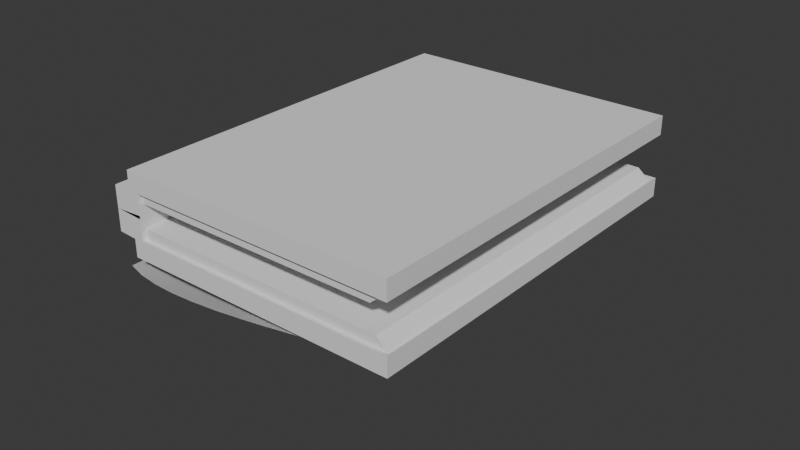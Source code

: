 # Source: book.blend  (saved by Blender 4.2.66; exported with 4.5.12 LTS)
import bpy
from mathutils import Matrix  # noqa: F401  (used for matrix-valued properties, if any)

bpy.ops.wm.read_factory_settings(use_empty=True)
scene = bpy.context.scene
scene.name = 'Scene'

# ---- collections
col_collection = bpy.data.collections.new('Collection'); scene.collection.children.link(col_collection)

# ---- world
world_world = bpy.data.worlds.new('World'); scene.world = world_world
world_world.use_nodes = True; world_world.node_tree.nodes.clear()
_N = world_world.node_tree.nodes; _L = world_world.node_tree.links
n0 = _N.new('ShaderNodeOutputWorld'); n0.name = 'World Output'; n0.location = (300, 300)
n1 = _N.new('ShaderNodeBackground'); n1.name = 'Background'; n1.location = (10, 300)
n1.inputs[0].default_value = (0.05088, 0.05088, 0.05088, 1.0)
_L.new(n1.outputs[0], n0.inputs[0])
n0.is_active_output = True
world_world.color = (0.05088, 0.05088, 0.05088)
world_world.sun_shadow_jitter_overblur = 0.0

# ---- meshes
me_cube = bpy.data.meshes.new('Cube')
me_cube.from_pydata([(-1.0, -1.0, -1.0), (-1.072, -1.0, 2.055), (-1.0, 1.0, -1.0), (-1.072, 1.0, 2.064), (1.0, -1.0, -1.0), (1.0, -1.0, 1.0), (1.0, 1.0, -1.0), (1.0, 1.0, 1.0), (0.0, 1.0, -1.0), (0.07319, 1.0, 2.064), (0.0, -1.0, -1.0), (0.07319, -1.0, 2.064)], [], [(0, 1, 3, 2), (6, 7, 5, 4), (10, 11, 1, 0), (3, 1, 11, 9), (2, 8, 10, 0), (2, 3, 9, 8)])
_uv = me_cube.uv_layers.new(name='UVMap')
_uv.uv.foreach_set('vector', [0.375, 0.0, 0.625, 0.0, 0.625, 0.25, 0.375, 0.25, 0.375, 0.5, 0.625, 0.5, 0.625, 0.75, 0.375, 0.75, 0.375, 0.875, 0.625, 0.875, 0.625, 1.0, 0.375, 1.0, 0.625, 0.25, 0.625, 1.0, 0.625, 0.875, 0.625, 0.375, 0.125, 0.5, 0.25, 0.5, 0.25, 0.75, 0.125, 0.75, 0.375, 0.25, 0.625, 0.25, 0.625, 0.375, 0.375, 0.375])
me_cube.update()
me_cube_001 = bpy.data.meshes.new('Cube.001')
me_cube_001.from_pydata([(-1.999, -1.0, -2.0), (-1.948, -0.9779, -0.09927), (-1.999, 1.0, -2.0), (-1.948, 0.9572, -0.09927), (0.001128, -1.0, -2.0), (0.01261, -0.9779, -0.09927), (0.001128, 1.0, -2.0), (0.01261, 0.9572, -0.09927), (-1.999, -1.0, 5.96e-08), (-1.999, 1.0, 5.96e-08), (0.001128, 1.0, 5.96e-08), (0.001128, -1.0, 5.96e-08), (-1.86, -0.9779, 1.007), (-1.86, 0.9572, 1.007), (-0.01174, 0.9572, 1.104), (-0.01174, -0.9779, 1.104)], [], [(0, 8, 9, 2), (6, 10, 11, 4), (1, 3, 9, 8), (7, 5, 11, 10), (5, 7, 14, 15), (3, 1, 12, 13), (7, 3, 13, 14), (14, 13, 12, 15), (5, 1, 8, 11), (3, 7, 10, 9), (1, 5, 15, 12), (2, 6, 4, 0), (11, 8, 0, 4), (9, 10, 6, 2)])
_uv = me_cube_001.uv_layers.new(name='UVMap')
_uv.uv.foreach_set('vector', [0.375, 0.0, 0.625, 0.0, 0.625, 0.25, 0.375, 0.25, 0.375, 0.5, 0.625, 0.5, 0.625, 0.75, 0.375, 0.75, 0.8709, 0.7459, 0.8709, 0.5041, 0.875, 0.5, 0.875, 0.75, 0.6291, 0.5041, 0.6291, 0.7459, 0.625, 0.75, 0.625, 0.5, 0.6291, 0.7459, 0.6291, 0.5041, 0.6291, 0.5041, 0.6291, 0.7459, 0.8709, 0.5041, 0.8709, 0.7459, 0.8709, 0.7459, 0.8709, 0.5041, 0.6291, 0.5041, 0.8709, 0.5041, 0.8709, 0.5041, 0.6291, 0.5041, 0.6291, 0.5041, 0.8709, 0.5041, 0.8709, 0.7459, 0.6291, 0.7459, 0.6291, 0.7459, 0.8709, 0.7459, 0.875, 0.75, 0.625, 0.75, 0.8709, 0.5041, 0.6291, 0.5041, 0.625, 0.5, 0.875, 0.5, 0.8709, 0.7459, 0.6291, 0.7459, 0.6291, 0.7459, 0.8709, 0.7459, 0.125, 0.5, 0.375, 0.5, 0.375, 0.75, 0.125, 0.75, 0.625, 0.75, 0.625, 1.0, 0.375, 1.0, 0.375, 0.75, 0.625, 0.25, 0.625, 0.5, 0.375, 0.5, 0.375, 0.25])
me_cube_001.update()
me_cube_002 = bpy.data.meshes.new('Cube.002')
me_cube_002.from_pydata([(-0.001128, -1.0, -2.0), (-0.01727, -0.9779, -0.09927), (-0.001128, 1.0, -2.0), (-0.01727, 0.9572, -0.09927), (1.999, -1.0, -2.0), (1.984, -0.9779, -0.09927), (1.999, 1.0, -2.0), (1.984, 0.9572, -0.09927), (-0.001128, -1.0, 5.96e-08), (-0.001128, 1.0, 5.96e-08), (1.999, 1.0, 5.96e-08), (1.999, -1.0, 5.96e-08), (0.005205, -0.9779, 1.104), (0.005205, 0.9572, 1.104), (1.896, 0.9572, 1.007), (1.896, -0.9779, 1.007)], [], [(0, 8, 9, 2), (2, 9, 10, 6), (6, 10, 11, 4), (4, 11, 8, 0), (2, 6, 4, 0), (5, 7, 14, 15), (1, 3, 9, 8), (3, 7, 10, 9), (7, 5, 11, 10), (5, 1, 8, 11), (14, 13, 12, 15), (3, 1, 12, 13), (1, 5, 15, 12), (7, 3, 13, 14)])
_uv = me_cube_002.uv_layers.new(name='UVMap')
_uv.uv.foreach_set('vector', [0.375, 0.0, 0.625, 0.0, 0.625, 0.25, 0.375, 0.25, 0.375, 0.25, 0.625, 0.25, 0.625, 0.5, 0.375, 0.5, 0.375, 0.5, 0.625, 0.5, 0.625, 0.75, 0.375, 0.75, 0.375, 0.75, 0.625, 0.75, 0.625, 1.0, 0.375, 1.0, 0.125, 0.5, 0.375, 0.5, 0.375, 0.75, 0.125, 0.75, 0.6291, 0.7459, 0.6291, 0.5041, 0.6291, 0.5041, 0.6291, 0.7459, 0.8709, 0.7459, 0.8709, 0.5041, 0.875, 0.5, 0.875, 0.75, 0.8709, 0.5041, 0.6291, 0.5041, 0.625, 0.5, 0.875, 0.5, 0.6291, 0.5041, 0.6291, 0.7459, 0.625, 0.75, 0.625, 0.5, 0.6291, 0.7459, 0.8709, 0.7459, 0.875, 0.75, 0.625, 0.75, 0.6291, 0.5041, 0.8709, 0.5041, 0.8709, 0.7459, 0.6291, 0.7459, 0.8709, 0.5041, 0.8709, 0.7459, 0.8709, 0.7459, 0.8709, 0.5041, 0.8709, 0.7459, 0.6291, 0.7459, 0.6291, 0.7459, 0.8709, 0.7459, 0.6291, 0.5041, 0.8709, 0.5041, 0.8709, 0.5041, 0.6291, 0.5041])
me_cube_002.update()

# ---- curves / text
cu_b_ziercurve = bpy.data.curves.new('BézierCurve', 'CURVE')
cu_b_ziercurve.dimensions = '3D'
_sp = cu_b_ziercurve.splines.new('BEZIER'); _sp.bezier_points.add(1)
_sp.bezier_points.foreach_set('co', [-1.0, -0.2953, -0.05313, 3.68, -2.322e-09, -0.05313])
_sp.bezier_points.foreach_set('handle_left', [-1.5, -0.7953, -0.05313, 2.687, 1.995e-05, -0.05313])
_sp.bezier_points.foreach_set('handle_right', [-0.5, 0.2047, -0.05313, 4.639, -1.928e-05, -0.05313])
for _p, _l, _r in zip(_sp.bezier_points, ['ALIGNED', 'ALIGNED'], ['ALIGNED', 'ALIGNED']): _p.handle_left_type = _l; _p.handle_right_type = _r
_sp.order_u = 0
_sp.order_v = 0
cu_b_ziercurve.use_path = True
cu_b_ziercurve.extrude = 2.95
cu_b_ziercurve.fill_mode = 'FULL'
cu_b_ziercurve_001 = bpy.data.curves.new('BézierCurve.001', 'CURVE')
cu_b_ziercurve_001.dimensions = '3D'
_sp = cu_b_ziercurve_001.splines.new('BEZIER'); _sp.bezier_points.add(1)
_sp.bezier_points.foreach_set('co', [-1.0, -0.2953, -0.05313, 3.68, -2.322e-09, -0.05313])
_sp.bezier_points.foreach_set('handle_left', [-1.5, -0.7953, -0.05313, 2.687, 1.995e-05, -0.05313])
_sp.bezier_points.foreach_set('handle_right', [-0.5, 0.2047, -0.05313, 4.639, -1.928e-05, -0.05313])
for _p, _l, _r in zip(_sp.bezier_points, ['ALIGNED', 'ALIGNED'], ['ALIGNED', 'ALIGNED']): _p.handle_left_type = _l; _p.handle_right_type = _r
_sp.order_u = 0
_sp.order_v = 0
cu_b_ziercurve_001.use_path = True
cu_b_ziercurve_001.extrude = 2.95
cu_b_ziercurve_001.fill_mode = 'FULL'
cu_b_ziercurve_002 = bpy.data.curves.new('BézierCurve.002', 'CURVE')
cu_b_ziercurve_002.dimensions = '3D'
_sp = cu_b_ziercurve_002.splines.new('BEZIER'); _sp.bezier_points.add(1)
_sp.bezier_points.foreach_set('co', [-1.0, -0.2953, -0.05313, 3.68, -2.322e-09, -0.05313])
_sp.bezier_points.foreach_set('handle_left', [-1.5, -0.7953, -0.05313, 2.687, 1.995e-05, -0.05313])
_sp.bezier_points.foreach_set('handle_right', [-0.5, 0.2047, -0.05313, 4.639, -1.928e-05, -0.05313])
for _p, _l, _r in zip(_sp.bezier_points, ['ALIGNED', 'ALIGNED'], ['ALIGNED', 'ALIGNED']): _p.handle_left_type = _l; _p.handle_right_type = _r
_sp.order_u = 0
_sp.order_v = 0
cu_b_ziercurve_002.use_path = True
cu_b_ziercurve_002.extrude = 2.95
cu_b_ziercurve_002.fill_mode = 'FULL'
cu_b_ziercurve_003 = bpy.data.curves.new('BézierCurve.003', 'CURVE')
cu_b_ziercurve_003.dimensions = '3D'
_sp = cu_b_ziercurve_003.splines.new('BEZIER'); _sp.bezier_points.add(1)
_sp.bezier_points.foreach_set('co', [-1.0, -0.2953, -0.05313, 3.68, -2.322e-09, -0.05313])
_sp.bezier_points.foreach_set('handle_left', [-1.5, -0.7953, -0.05313, 2.687, 1.995e-05, -0.05313])
_sp.bezier_points.foreach_set('handle_right', [-0.5, 0.2047, -0.05313, 4.639, -1.928e-05, -0.05313])
for _p, _l, _r in zip(_sp.bezier_points, ['ALIGNED', 'ALIGNED'], ['ALIGNED', 'ALIGNED']): _p.handle_left_type = _l; _p.handle_right_type = _r
_sp.order_u = 0
_sp.order_v = 0
cu_b_ziercurve_003.use_path = True
cu_b_ziercurve_003.extrude = 2.95
cu_b_ziercurve_003.fill_mode = 'FULL'
cu_b_ziercurve_004 = bpy.data.curves.new('BézierCurve.004', 'CURVE')
cu_b_ziercurve_004.dimensions = '3D'
_sp = cu_b_ziercurve_004.splines.new('BEZIER'); _sp.bezier_points.add(1)
_sp.bezier_points.foreach_set('co', [-1.0, -0.2953, -0.05313, 3.68, -2.322e-09, -0.05313])
_sp.bezier_points.foreach_set('handle_left', [-1.5, -0.7953, -0.05313, 2.687, 1.995e-05, -0.05313])
_sp.bezier_points.foreach_set('handle_right', [-0.5, 0.2047, -0.05313, 4.639, -1.928e-05, -0.05313])
for _p, _l, _r in zip(_sp.bezier_points, ['ALIGNED', 'ALIGNED'], ['ALIGNED', 'ALIGNED']): _p.handle_left_type = _l; _p.handle_right_type = _r
_sp.order_u = 0
_sp.order_v = 0
cu_b_ziercurve_004.use_path = True
cu_b_ziercurve_004.extrude = 2.95
cu_b_ziercurve_004.fill_mode = 'FULL'
cu_b_ziercurve_005 = bpy.data.curves.new('BézierCurve.005', 'CURVE')
cu_b_ziercurve_005.dimensions = '3D'
_sp = cu_b_ziercurve_005.splines.new('BEZIER'); _sp.bezier_points.add(1)
_sp.bezier_points.foreach_set('co', [-1.0, -0.2953, -0.05313, 3.68, -2.322e-09, -0.05313])
_sp.bezier_points.foreach_set('handle_left', [-1.5, -0.7953, -0.05313, 2.687, 1.995e-05, -0.05313])
_sp.bezier_points.foreach_set('handle_right', [-0.5, 0.2047, -0.05313, 4.639, -1.928e-05, -0.05313])
for _p, _l, _r in zip(_sp.bezier_points, ['ALIGNED', 'ALIGNED'], ['ALIGNED', 'ALIGNED']): _p.handle_left_type = _l; _p.handle_right_type = _r
_sp.order_u = 0
_sp.order_v = 0
cu_b_ziercurve_005.use_path = True
cu_b_ziercurve_005.extrude = 2.95
cu_b_ziercurve_005.fill_mode = 'FULL'
cu_b_ziercurve_006 = bpy.data.curves.new('BézierCurve.006', 'CURVE')
cu_b_ziercurve_006.dimensions = '3D'
_sp = cu_b_ziercurve_006.splines.new('BEZIER'); _sp.bezier_points.add(1)
_sp.bezier_points.foreach_set('co', [-1.0, -0.2953, -0.05313, 3.68, -2.322e-09, -0.05313])
_sp.bezier_points.foreach_set('handle_left', [-1.5, -0.7953, -0.05313, 2.687, 1.995e-05, -0.05313])
_sp.bezier_points.foreach_set('handle_right', [-0.5, 0.2047, -0.05313, 4.639, -1.928e-05, -0.05313])
for _p, _l, _r in zip(_sp.bezier_points, ['ALIGNED', 'ALIGNED'], ['ALIGNED', 'ALIGNED']): _p.handle_left_type = _l; _p.handle_right_type = _r
_sp.order_u = 0
_sp.order_v = 0
cu_b_ziercurve_006.use_path = True
cu_b_ziercurve_006.extrude = 2.95
cu_b_ziercurve_006.fill_mode = 'FULL'
cu_b_ziercurve_007 = bpy.data.curves.new('BézierCurve.007', 'CURVE')
cu_b_ziercurve_007.dimensions = '3D'
_sp = cu_b_ziercurve_007.splines.new('BEZIER'); _sp.bezier_points.add(1)
_sp.bezier_points.foreach_set('co', [-1.0, -0.2953, -0.05313, 3.68, -2.322e-09, -0.05313])
_sp.bezier_points.foreach_set('handle_left', [-1.5, -0.7953, -0.05313, 2.687, 1.995e-05, -0.05313])
_sp.bezier_points.foreach_set('handle_right', [-0.5, 0.2047, -0.05313, 4.639, -1.928e-05, -0.05313])
for _p, _l, _r in zip(_sp.bezier_points, ['ALIGNED', 'ALIGNED'], ['ALIGNED', 'ALIGNED']): _p.handle_left_type = _l; _p.handle_right_type = _r
_sp.order_u = 0
_sp.order_v = 0
cu_b_ziercurve_007.use_path = True
cu_b_ziercurve_007.extrude = 2.95
cu_b_ziercurve_007.fill_mode = 'FULL'
cu_b_ziercurve_008 = bpy.data.curves.new('BézierCurve.008', 'CURVE')
cu_b_ziercurve_008.dimensions = '3D'
_sp = cu_b_ziercurve_008.splines.new('BEZIER'); _sp.bezier_points.add(1)
_sp.bezier_points.foreach_set('co', [-1.0, -0.2953, -0.05313, 3.68, -2.322e-09, -0.05313])
_sp.bezier_points.foreach_set('handle_left', [-1.5, -0.7953, -0.05313, 2.687, 1.995e-05, -0.05313])
_sp.bezier_points.foreach_set('handle_right', [-0.5, 0.2047, -0.05313, 4.639, -1.928e-05, -0.05313])
for _p, _l, _r in zip(_sp.bezier_points, ['ALIGNED', 'ALIGNED'], ['ALIGNED', 'ALIGNED']): _p.handle_left_type = _l; _p.handle_right_type = _r
_sp.order_u = 0
_sp.order_v = 0
cu_b_ziercurve_008.use_path = True
cu_b_ziercurve_008.extrude = 2.95
cu_b_ziercurve_008.fill_mode = 'FULL'
cu_b_ziercurve_009 = bpy.data.curves.new('BézierCurve.009', 'CURVE')
cu_b_ziercurve_009.dimensions = '3D'
_sp = cu_b_ziercurve_009.splines.new('BEZIER'); _sp.bezier_points.add(1)
_sp.bezier_points.foreach_set('co', [-1.0, -0.2953, -0.05313, 3.68, -2.322e-09, -0.05313])
_sp.bezier_points.foreach_set('handle_left', [-1.5, -0.7953, -0.05313, 2.687, 1.995e-05, -0.05313])
_sp.bezier_points.foreach_set('handle_right', [-0.5, 0.2047, -0.05313, 4.639, -1.928e-05, -0.05313])
for _p, _l, _r in zip(_sp.bezier_points, ['ALIGNED', 'ALIGNED'], ['ALIGNED', 'ALIGNED']): _p.handle_left_type = _l; _p.handle_right_type = _r
_sp.order_u = 0
_sp.order_v = 0
cu_b_ziercurve_009.use_path = True
cu_b_ziercurve_009.extrude = 2.95
cu_b_ziercurve_009.fill_mode = 'FULL'

# ---- objects
ob_b_ziercurve = bpy.data.objects.new('BézierCurve', cu_b_ziercurve)
ob_empty_002 = bpy.data.objects.new('Empty.002', None)
ob_empty_003 = bpy.data.objects.new('Empty.003', None)
ob_empty_004 = bpy.data.objects.new('Empty.004', None)
ob_cube = bpy.data.objects.new('Cube', me_cube)
ob_cube_001 = bpy.data.objects.new('Cube.001', me_cube_001)
ob_cube_002 = bpy.data.objects.new('Cube.002', me_cube_002)
ob_empty = bpy.data.objects.new('Empty', None)
ob_empty_001 = bpy.data.objects.new('Empty.001', None)
ob_empty_005 = bpy.data.objects.new('Empty.005', None)
ob_empty_006 = bpy.data.objects.new('Empty.006', None)
ob_empty_007 = bpy.data.objects.new('Empty.007', None)
ob_b_ziercurve_001 = bpy.data.objects.new('BézierCurve.001', cu_b_ziercurve_001)
ob_empty_008 = bpy.data.objects.new('Empty.008', None)
ob_empty_009 = bpy.data.objects.new('Empty.009', None)
ob_empty_010 = bpy.data.objects.new('Empty.010', None)
ob_b_ziercurve_002 = bpy.data.objects.new('BézierCurve.002', cu_b_ziercurve_002)
ob_empty_011 = bpy.data.objects.new('Empty.011', None)
ob_empty_012 = bpy.data.objects.new('Empty.012', None)
ob_empty_013 = bpy.data.objects.new('Empty.013', None)
ob_b_ziercurve_003 = bpy.data.objects.new('BézierCurve.003', cu_b_ziercurve_003)
ob_empty_014 = bpy.data.objects.new('Empty.014', None)
ob_empty_015 = bpy.data.objects.new('Empty.015', None)
ob_empty_016 = bpy.data.objects.new('Empty.016', None)
ob_b_ziercurve_004 = bpy.data.objects.new('BézierCurve.004', cu_b_ziercurve_004)
ob_empty_017 = bpy.data.objects.new('Empty.017', None)
ob_empty_018 = bpy.data.objects.new('Empty.018', None)
ob_empty_019 = bpy.data.objects.new('Empty.019', None)
ob_b_ziercurve_005 = bpy.data.objects.new('BézierCurve.005', cu_b_ziercurve_005)
ob_empty_020 = bpy.data.objects.new('Empty.020', None)
ob_empty_021 = bpy.data.objects.new('Empty.021', None)
ob_empty_022 = bpy.data.objects.new('Empty.022', None)
ob_b_ziercurve_006 = bpy.data.objects.new('BézierCurve.006', cu_b_ziercurve_006)
ob_empty_023 = bpy.data.objects.new('Empty.023', None)
ob_empty_024 = bpy.data.objects.new('Empty.024', None)
ob_empty_025 = bpy.data.objects.new('Empty.025', None)
ob_b_ziercurve_007 = bpy.data.objects.new('BézierCurve.007', cu_b_ziercurve_007)
ob_empty_026 = bpy.data.objects.new('Empty.026', None)
ob_empty_027 = bpy.data.objects.new('Empty.027', None)
ob_empty_028 = bpy.data.objects.new('Empty.028', None)
ob_b_ziercurve_008 = bpy.data.objects.new('BézierCurve.008', cu_b_ziercurve_008)
ob_empty_029 = bpy.data.objects.new('Empty.029', None)
ob_empty_030 = bpy.data.objects.new('Empty.030', None)
ob_empty_031 = bpy.data.objects.new('Empty.031', None)
ob_b_ziercurve_009 = bpy.data.objects.new('BézierCurve.009', cu_b_ziercurve_009)

# ---- transforms, parenting, visibility, modifiers, constraints
ob_b_ziercurve.parent = ob_empty_002
ob_b_ziercurve.matrix_parent_inverse = Matrix(((0.2674, -0.0, -0.003167, -0.0001862), (-0.0, 0.2674, -0.0, -0.0), (0.003167, -0.0, 0.2674, 0.01572), (-0.0, -0.0, -0.0, 1.0)))
ob_b_ziercurve.location = (-1.006, 1.763e-15, 0.6036)
ob_b_ziercurve.rotation_euler = (1.571, -0.0, -3.142)
_m = ob_b_ziercurve.modifiers.new('Hook', 'HOOK')
_m.strength = 0.9
_m.center = (-1.0, -0.2953, 1.291e-08)
_m.matrix_inverse = ((-4.457, 6.348e-14, 1.452e-06, -4.457), (1.452e-06, 1.948e-07, 4.457, 0.0), (0.0, 4.457, -1.948e-07, 0.478), (0.0, 0.0, 0.0, 1.0))
_m.object = ob_empty_003
_m = ob_b_ziercurve.modifiers.new('Hook.001', 'HOOK')
_m.center = (3.68, 1.307e-15, 2.989e-08)
_m.matrix_inverse = ((-1.627, 2.317e-14, 5.301e-07, 5.972), (5.301e-07, 7.112e-08, 1.627, 0.0), (0.0, 1.627, -7.112e-08, 0.1745), (0.0, 0.0, 0.0, 1.0))
_m.object = ob_empty_004
ob_empty_002.location = (0.0, 0.0, -0.05882)
ob_empty_002.rotation_euler = (0.0, 2.999, 0.0)
ob_empty_002.scale = (3.74, 3.74, 3.74)
ob_empty_002.empty_display_type = 'CIRCLE'
ob_empty_003.location = (0.0, 0.0, 0.4864)
ob_empty_003.scale = (0.2244, 0.2244, 0.2244)
ob_empty_004.parent = ob_empty_002
ob_empty_004.matrix_parent_inverse = Matrix(((0.2674, -0.0, -0.003167, -0.0001862), (-0.0, 0.2674, -0.0, -0.0), (0.003167, -0.0, 0.2674, 0.01572), (-0.0, -0.0, -0.0, 1.0)))
ob_empty_004.location = (-4.465, -1.073e-08, 0.162)
ob_empty_004.scale = (0.6146, 0.6146, 0.6146)
ob_empty_004.empty_display_size = 0.3194
_c = ob_empty_004.constraints.new('COPY_ROTATION'); _c.name = 'Copy Rotation'
_c.owner_space = 'LOCAL'
_c.influence = 0.14
_c.target = ob_empty_002
ob_cube.location = (0.0, 0.0, 0.0)
ob_cube.rotation_euler = (0.0, 1.571, 0.0)
ob_cube.scale = (0.35, 3.1, 0.15)
_m = ob_cube.modifiers.new('Mirror', 'MIRROR')
_c = ob_cube.constraints.new('PIVOT'); _c.name = 'Pivot'
_c.active = False
_c.target = ob_empty
_c.rotation_range = 'Y'
_c = ob_cube.constraints.new('PIVOT'); _c.name = 'Pivot.001'
_c.target = ob_empty_001
_c.rotation_range = 'NY'
ob_cube_001.parent = ob_cube
ob_cube_001.matrix_parent_inverse = Matrix(((2.857, -0.0, 0.0, -0.0), (-0.0, 0.3226, -0.0, 0.0), (0.0, -0.0, 6.667, -0.0), (-0.0, 0.0, -0.0, 1.0)))
ob_cube_001.location = (-0.35, 0.0, 0.15)
ob_cube_001.scale = (2.223, 3.1, 0.15)
_c = ob_cube_001.constraints.new('COPY_ROTATION'); _c.name = 'Copy Rotation'
_c.target = ob_cube
_c.mix_mode = 'ADD'
_c.use_offset = True
_c = ob_cube_001.constraints.new('LIMIT_ROTATION'); _c.name = 'Limit Rotation'
_c.max_y = 1.571
ob_cube_002.parent = ob_cube
ob_cube_002.matrix_parent_inverse = Matrix(((2.857, -0.0, 0.0, -0.0), (-0.0, 0.3226, -0.0, 0.0), (0.0, -0.0, 6.667, -0.0), (-0.0, 0.0, -0.0, 1.0)))
ob_cube_002.location = (0.35, 0.0, 0.15)
ob_cube_002.scale = (2.223, 3.1, 0.15)
_c = ob_cube_002.constraints.new('COPY_ROTATION'); _c.name = 'Copy Rotation'
_c.target = ob_cube
_c.mix_mode = 'ADD'
_c.use_offset = True
_c = ob_cube_002.constraints.new('LIMIT_ROTATION'); _c.name = 'Limit Rotation'
_c.use_limit_y = True
ob_empty.location = (0.35, 0.0, 0.15)
ob_empty.empty_display_type = 'SINGLE_ARROW'
ob_empty.empty_display_size = 0.8808
ob_empty_001.location = (-0.35, 0.0, 0.15)
ob_empty_001.empty_display_type = 'SINGLE_ARROW'
ob_empty_001.empty_display_size = 0.8808
ob_empty_005.parent = ob_empty_007
ob_empty_005.matrix_parent_inverse = Matrix(((0.2674, -0.0, -0.003167, -0.0001862), (-0.0, 0.2674, -0.0, -0.0), (0.003167, -0.0, 0.2674, 0.01572), (-0.0, -0.0, -0.0, 1.0)))
ob_empty_005.location = (-4.465, -1.073e-08, 0.162)
ob_empty_005.scale = (0.6146, 0.6146, 0.6146)
ob_empty_005.empty_display_size = 0.3194
_c = ob_empty_005.constraints.new('COPY_ROTATION'); _c.name = 'Copy Rotation'
_c.owner_space = 'LOCAL'
_c.active = True
_c.influence = 0.14
_c.target = ob_empty_007
ob_empty_006.location = (0.0, 0.0, 0.4864)
ob_empty_006.scale = (0.2244, 0.2244, 0.2244)
ob_empty_007.location = (0.0, 0.0, -0.05882)
ob_empty_007.rotation_euler = (0.0, 2.999, 0.0)
ob_empty_007.scale = (3.74, 3.74, 3.74)
ob_empty_007.empty_display_type = 'CIRCLE'
ob_b_ziercurve_001.parent = ob_empty_007
ob_b_ziercurve_001.matrix_parent_inverse = Matrix(((0.2674, -0.0, -0.003167, -0.0001862), (-0.0, 0.2674, -0.0, -0.0), (0.003167, -0.0, 0.2674, 0.01572), (-0.0, -0.0, -0.0, 1.0)))
ob_b_ziercurve_001.location = (-1.006, 1.763e-15, 0.6036)
ob_b_ziercurve_001.rotation_euler = (1.571, -0.0, -3.142)
_m = ob_b_ziercurve_001.modifiers.new('Hook', 'HOOK')
_m.strength = 0.9
_m.center = (-1.0, -0.2953, 1.291e-08)
_m.matrix_inverse = ((-4.457, 6.348e-14, 1.452e-06, -4.457), (1.452e-06, 1.948e-07, 4.457, 0.0), (0.0, 4.457, -1.948e-07, 0.478), (0.0, 0.0, 0.0, 1.0))
_m.object = ob_empty_006
_m = ob_b_ziercurve_001.modifiers.new('Hook.001', 'HOOK')
_m.center = (3.68, 1.307e-15, 2.989e-08)
_m.matrix_inverse = ((-1.627, 2.317e-14, 5.301e-07, 5.972), (5.301e-07, 7.112e-08, 1.627, 0.0), (0.0, 1.627, -7.112e-08, 0.1745), (0.0, 0.0, 0.0, 1.0))
_m.object = ob_empty_005
ob_empty_008.parent = ob_empty_010
ob_empty_008.matrix_parent_inverse = Matrix(((0.2674, -0.0, -0.003167, -0.0001862), (-0.0, 0.2674, -0.0, -0.0), (0.003167, -0.0, 0.2674, 0.01572), (-0.0, -0.0, -0.0, 1.0)))
ob_empty_008.location = (-4.465, -1.073e-08, 0.162)
ob_empty_008.scale = (0.6146, 0.6146, 0.6146)
ob_empty_008.empty_display_size = 0.3194
_c = ob_empty_008.constraints.new('COPY_ROTATION'); _c.name = 'Copy Rotation'
_c.owner_space = 'LOCAL'
_c.active = True
_c.influence = 0.14
_c.target = ob_empty_010
ob_empty_009.location = (0.0, 0.0, 0.4864)
ob_empty_009.scale = (0.2244, 0.2244, 0.2244)
ob_empty_010.location = (0.0, 0.0, -0.05882)
ob_empty_010.rotation_euler = (0.0, 2.999, 0.0)
ob_empty_010.scale = (3.74, 3.74, 3.74)
ob_empty_010.empty_display_type = 'CIRCLE'
ob_b_ziercurve_002.parent = ob_empty_010
ob_b_ziercurve_002.matrix_parent_inverse = Matrix(((0.2674, -0.0, -0.003167, -0.0001862), (-0.0, 0.2674, -0.0, -0.0), (0.003167, -0.0, 0.2674, 0.01572), (-0.0, -0.0, -0.0, 1.0)))
ob_b_ziercurve_002.location = (-1.006, 1.763e-15, 0.6036)
ob_b_ziercurve_002.rotation_euler = (1.571, -0.0, -3.142)
_m = ob_b_ziercurve_002.modifiers.new('Hook', 'HOOK')
_m.strength = 0.9
_m.center = (-1.0, -0.2953, 1.291e-08)
_m.matrix_inverse = ((-4.457, 6.348e-14, 1.452e-06, -4.457), (1.452e-06, 1.948e-07, 4.457, 0.0), (0.0, 4.457, -1.948e-07, 0.478), (0.0, 0.0, 0.0, 1.0))
_m.object = ob_empty_009
_m = ob_b_ziercurve_002.modifiers.new('Hook.001', 'HOOK')
_m.center = (3.68, 1.307e-15, 2.989e-08)
_m.matrix_inverse = ((-1.627, 2.317e-14, 5.301e-07, 5.972), (5.301e-07, 7.112e-08, 1.627, 0.0), (0.0, 1.627, -7.112e-08, 0.1745), (0.0, 0.0, 0.0, 1.0))
_m.object = ob_empty_008
ob_empty_011.parent = ob_empty_013
ob_empty_011.matrix_parent_inverse = Matrix(((0.2674, -0.0, -0.003167, -0.0001862), (-0.0, 0.2674, -0.0, -0.0), (0.003167, -0.0, 0.2674, 0.01572), (-0.0, -0.0, -0.0, 1.0)))
ob_empty_011.location = (-4.465, -1.073e-08, 0.162)
ob_empty_011.scale = (0.6146, 0.6146, 0.6146)
ob_empty_011.empty_display_size = 0.3194
_c = ob_empty_011.constraints.new('COPY_ROTATION'); _c.name = 'Copy Rotation'
_c.owner_space = 'LOCAL'
_c.active = True
_c.influence = 0.14
_c.target = ob_empty_013
ob_empty_012.location = (0.0, 0.0, 0.4864)
ob_empty_012.scale = (0.2244, 0.2244, 0.2244)
ob_empty_013.location = (0.0, 0.0, -0.05882)
ob_empty_013.rotation_euler = (0.0, 2.999, 0.0)
ob_empty_013.scale = (3.74, 3.74, 3.74)
ob_empty_013.empty_display_type = 'CIRCLE'
ob_b_ziercurve_003.parent = ob_empty_013
ob_b_ziercurve_003.matrix_parent_inverse = Matrix(((0.2674, -0.0, -0.003167, -0.0001862), (-0.0, 0.2674, -0.0, -0.0), (0.003167, -0.0, 0.2674, 0.01572), (-0.0, -0.0, -0.0, 1.0)))
ob_b_ziercurve_003.location = (-1.006, 1.763e-15, 0.6036)
ob_b_ziercurve_003.rotation_euler = (1.571, -0.0, -3.142)
_m = ob_b_ziercurve_003.modifiers.new('Hook', 'HOOK')
_m.strength = 0.9
_m.center = (-1.0, -0.2953, 1.291e-08)
_m.matrix_inverse = ((-4.457, 6.348e-14, 1.452e-06, -4.457), (1.452e-06, 1.948e-07, 4.457, 0.0), (0.0, 4.457, -1.948e-07, 0.478), (0.0, 0.0, 0.0, 1.0))
_m.object = ob_empty_012
_m = ob_b_ziercurve_003.modifiers.new('Hook.001', 'HOOK')
_m.center = (3.68, 1.307e-15, 2.989e-08)
_m.matrix_inverse = ((-1.627, 2.317e-14, 5.301e-07, 5.972), (5.301e-07, 7.112e-08, 1.627, 0.0), (0.0, 1.627, -7.112e-08, 0.1745), (0.0, 0.0, 0.0, 1.0))
_m.object = ob_empty_011
ob_empty_014.parent = ob_empty_016
ob_empty_014.matrix_parent_inverse = Matrix(((0.2674, -0.0, -0.003167, -0.0001862), (-0.0, 0.2674, -0.0, -0.0), (0.003167, -0.0, 0.2674, 0.01572), (-0.0, -0.0, -0.0, 1.0)))
ob_empty_014.location = (-4.465, -1.073e-08, 0.162)
ob_empty_014.scale = (0.6146, 0.6146, 0.6146)
ob_empty_014.empty_display_size = 0.3194
_c = ob_empty_014.constraints.new('COPY_ROTATION'); _c.name = 'Copy Rotation'
_c.owner_space = 'LOCAL'
_c.active = True
_c.influence = 0.14
_c.target = ob_empty_016
ob_empty_015.location = (0.0, 0.0, 0.4864)
ob_empty_015.scale = (0.2244, 0.2244, 0.2244)
ob_empty_016.location = (0.0, 0.0, -0.05882)
ob_empty_016.rotation_euler = (0.0, 2.999, 0.0)
ob_empty_016.scale = (3.74, 3.74, 3.74)
ob_empty_016.empty_display_type = 'CIRCLE'
ob_b_ziercurve_004.parent = ob_empty_016
ob_b_ziercurve_004.matrix_parent_inverse = Matrix(((0.2674, -0.0, -0.003167, -0.0001862), (-0.0, 0.2674, -0.0, -0.0), (0.003167, -0.0, 0.2674, 0.01572), (-0.0, -0.0, -0.0, 1.0)))
ob_b_ziercurve_004.location = (-1.006, 1.763e-15, 0.6036)
ob_b_ziercurve_004.rotation_euler = (1.571, -0.0, -3.142)
_m = ob_b_ziercurve_004.modifiers.new('Hook', 'HOOK')
_m.strength = 0.9
_m.center = (-1.0, -0.2953, 1.291e-08)
_m.matrix_inverse = ((-4.457, 6.348e-14, 1.452e-06, -4.457), (1.452e-06, 1.948e-07, 4.457, 0.0), (0.0, 4.457, -1.948e-07, 0.478), (0.0, 0.0, 0.0, 1.0))
_m.object = ob_empty_015
_m = ob_b_ziercurve_004.modifiers.new('Hook.001', 'HOOK')
_m.center = (3.68, 1.307e-15, 2.989e-08)
_m.matrix_inverse = ((-1.627, 2.317e-14, 5.301e-07, 5.972), (5.301e-07, 7.112e-08, 1.627, 0.0), (0.0, 1.627, -7.112e-08, 0.1745), (0.0, 0.0, 0.0, 1.0))
_m.object = ob_empty_014
ob_empty_017.parent = ob_empty_019
ob_empty_017.matrix_parent_inverse = Matrix(((0.2674, -0.0, -0.003167, -0.0001862), (-0.0, 0.2674, -0.0, -0.0), (0.003167, -0.0, 0.2674, 0.01572), (-0.0, -0.0, -0.0, 1.0)))
ob_empty_017.location = (-4.465, -1.073e-08, 0.162)
ob_empty_017.scale = (0.6146, 0.6146, 0.6146)
ob_empty_017.empty_display_size = 0.3194
_c = ob_empty_017.constraints.new('COPY_ROTATION'); _c.name = 'Copy Rotation'
_c.owner_space = 'LOCAL'
_c.active = True
_c.influence = 0.14
_c.target = ob_empty_019
ob_empty_018.location = (0.0, 0.0, 0.4864)
ob_empty_018.scale = (0.2244, 0.2244, 0.2244)
ob_empty_019.location = (0.0, 0.0, -0.05882)
ob_empty_019.rotation_euler = (0.0, 2.999, 0.0)
ob_empty_019.scale = (3.74, 3.74, 3.74)
ob_empty_019.empty_display_type = 'CIRCLE'
ob_b_ziercurve_005.parent = ob_empty_019
ob_b_ziercurve_005.matrix_parent_inverse = Matrix(((0.2674, -0.0, -0.003167, -0.0001862), (-0.0, 0.2674, -0.0, -0.0), (0.003167, -0.0, 0.2674, 0.01572), (-0.0, -0.0, -0.0, 1.0)))
ob_b_ziercurve_005.location = (-1.006, 1.763e-15, 0.6036)
ob_b_ziercurve_005.rotation_euler = (1.571, -0.0, -3.142)
_m = ob_b_ziercurve_005.modifiers.new('Hook', 'HOOK')
_m.strength = 0.9
_m.center = (-1.0, -0.2953, 1.291e-08)
_m.matrix_inverse = ((-4.457, 6.348e-14, 1.452e-06, -4.457), (1.452e-06, 1.948e-07, 4.457, 0.0), (0.0, 4.457, -1.948e-07, 0.478), (0.0, 0.0, 0.0, 1.0))
_m.object = ob_empty_018
_m = ob_b_ziercurve_005.modifiers.new('Hook.001', 'HOOK')
_m.center = (3.68, 1.307e-15, 2.989e-08)
_m.matrix_inverse = ((-1.627, 2.317e-14, 5.301e-07, 5.972), (5.301e-07, 7.112e-08, 1.627, 0.0), (0.0, 1.627, -7.112e-08, 0.1745), (0.0, 0.0, 0.0, 1.0))
_m.object = ob_empty_017
ob_empty_020.parent = ob_empty_022
ob_empty_020.matrix_parent_inverse = Matrix(((0.2674, -0.0, -0.003167, -0.0001862), (-0.0, 0.2674, -0.0, -0.0), (0.003167, -0.0, 0.2674, 0.01572), (-0.0, -0.0, -0.0, 1.0)))
ob_empty_020.location = (-4.465, -1.073e-08, 0.162)
ob_empty_020.scale = (0.6146, 0.6146, 0.6146)
ob_empty_020.empty_display_size = 0.3194
_c = ob_empty_020.constraints.new('COPY_ROTATION'); _c.name = 'Copy Rotation'
_c.owner_space = 'LOCAL'
_c.active = True
_c.influence = 0.14
_c.target = ob_empty_022
ob_empty_021.location = (0.0, 0.0, 0.4864)
ob_empty_021.scale = (0.2244, 0.2244, 0.2244)
ob_empty_022.location = (0.0, 0.0, -0.05882)
ob_empty_022.rotation_euler = (0.0, 2.999, 0.0)
ob_empty_022.scale = (3.74, 3.74, 3.74)
ob_empty_022.empty_display_type = 'CIRCLE'
ob_b_ziercurve_006.parent = ob_empty_022
ob_b_ziercurve_006.matrix_parent_inverse = Matrix(((0.2674, -0.0, -0.003167, -0.0001862), (-0.0, 0.2674, -0.0, -0.0), (0.003167, -0.0, 0.2674, 0.01572), (-0.0, -0.0, -0.0, 1.0)))
ob_b_ziercurve_006.location = (-1.006, 1.763e-15, 0.6036)
ob_b_ziercurve_006.rotation_euler = (1.571, -0.0, -3.142)
_m = ob_b_ziercurve_006.modifiers.new('Hook', 'HOOK')
_m.strength = 0.9
_m.center = (-1.0, -0.2953, 1.291e-08)
_m.matrix_inverse = ((-4.457, 6.348e-14, 1.452e-06, -4.457), (1.452e-06, 1.948e-07, 4.457, 0.0), (0.0, 4.457, -1.948e-07, 0.478), (0.0, 0.0, 0.0, 1.0))
_m.object = ob_empty_021
_m = ob_b_ziercurve_006.modifiers.new('Hook.001', 'HOOK')
_m.center = (3.68, 1.307e-15, 2.989e-08)
_m.matrix_inverse = ((-1.627, 2.317e-14, 5.301e-07, 5.972), (5.301e-07, 7.112e-08, 1.627, 0.0), (0.0, 1.627, -7.112e-08, 0.1745), (0.0, 0.0, 0.0, 1.0))
_m.object = ob_empty_020
ob_empty_023.parent = ob_empty_025
ob_empty_023.matrix_parent_inverse = Matrix(((0.2674, -0.0, -0.003167, -0.0001862), (-0.0, 0.2674, -0.0, -0.0), (0.003167, -0.0, 0.2674, 0.01572), (-0.0, -0.0, -0.0, 1.0)))
ob_empty_023.location = (-4.465, -1.073e-08, 0.162)
ob_empty_023.scale = (0.6146, 0.6146, 0.6146)
ob_empty_023.empty_display_size = 0.3194
_c = ob_empty_023.constraints.new('COPY_ROTATION'); _c.name = 'Copy Rotation'
_c.owner_space = 'LOCAL'
_c.active = True
_c.influence = 0.14
_c.target = ob_empty_025
ob_empty_024.location = (0.0, 0.0, 0.4864)
ob_empty_024.scale = (0.2244, 0.2244, 0.2244)
ob_empty_025.location = (0.0, 0.0, -0.05882)
ob_empty_025.rotation_euler = (0.0, 2.999, 0.0)
ob_empty_025.scale = (3.74, 3.74, 3.74)
ob_empty_025.empty_display_type = 'CIRCLE'
ob_b_ziercurve_007.parent = ob_empty_025
ob_b_ziercurve_007.matrix_parent_inverse = Matrix(((0.2674, -0.0, -0.003167, -0.0001862), (-0.0, 0.2674, -0.0, -0.0), (0.003167, -0.0, 0.2674, 0.01572), (-0.0, -0.0, -0.0, 1.0)))
ob_b_ziercurve_007.location = (-1.006, 1.763e-15, 0.6036)
ob_b_ziercurve_007.rotation_euler = (1.571, -0.0, -3.142)
_m = ob_b_ziercurve_007.modifiers.new('Hook', 'HOOK')
_m.strength = 0.9
_m.center = (-1.0, -0.2953, 1.291e-08)
_m.matrix_inverse = ((-4.457, 6.348e-14, 1.452e-06, -4.457), (1.452e-06, 1.948e-07, 4.457, 0.0), (0.0, 4.457, -1.948e-07, 0.478), (0.0, 0.0, 0.0, 1.0))
_m.object = ob_empty_024
_m = ob_b_ziercurve_007.modifiers.new('Hook.001', 'HOOK')
_m.center = (3.68, 1.307e-15, 2.989e-08)
_m.matrix_inverse = ((-1.627, 2.317e-14, 5.301e-07, 5.972), (5.301e-07, 7.112e-08, 1.627, 0.0), (0.0, 1.627, -7.112e-08, 0.1745), (0.0, 0.0, 0.0, 1.0))
_m.object = ob_empty_023
ob_empty_026.parent = ob_empty_028
ob_empty_026.matrix_parent_inverse = Matrix(((0.2674, -0.0, -0.003167, -0.0001862), (-0.0, 0.2674, -0.0, -0.0), (0.003167, -0.0, 0.2674, 0.01572), (-0.0, -0.0, -0.0, 1.0)))
ob_empty_026.location = (-4.465, -1.073e-08, 0.162)
ob_empty_026.scale = (0.6146, 0.6146, 0.6146)
ob_empty_026.empty_display_size = 0.3194
_c = ob_empty_026.constraints.new('COPY_ROTATION'); _c.name = 'Copy Rotation'
_c.owner_space = 'LOCAL'
_c.active = True
_c.influence = 0.14
_c.target = ob_empty_028
ob_empty_027.location = (0.0, 0.0, 0.4864)
ob_empty_027.scale = (0.2244, 0.2244, 0.2244)
ob_empty_028.location = (0.0, 0.0, -0.05882)
ob_empty_028.rotation_euler = (0.0, 2.999, 0.0)
ob_empty_028.scale = (3.74, 3.74, 3.74)
ob_empty_028.empty_display_type = 'CIRCLE'
ob_b_ziercurve_008.parent = ob_empty_028
ob_b_ziercurve_008.matrix_parent_inverse = Matrix(((0.2674, -0.0, -0.003167, -0.0001862), (-0.0, 0.2674, -0.0, -0.0), (0.003167, -0.0, 0.2674, 0.01572), (-0.0, -0.0, -0.0, 1.0)))
ob_b_ziercurve_008.location = (-1.006, 1.763e-15, 0.6036)
ob_b_ziercurve_008.rotation_euler = (1.571, -0.0, -3.142)
_m = ob_b_ziercurve_008.modifiers.new('Hook', 'HOOK')
_m.strength = 0.9
_m.center = (-1.0, -0.2953, 1.291e-08)
_m.matrix_inverse = ((-4.457, 6.348e-14, 1.452e-06, -4.457), (1.452e-06, 1.948e-07, 4.457, 0.0), (0.0, 4.457, -1.948e-07, 0.478), (0.0, 0.0, 0.0, 1.0))
_m.object = ob_empty_027
_m = ob_b_ziercurve_008.modifiers.new('Hook.001', 'HOOK')
_m.center = (3.68, 1.307e-15, 2.989e-08)
_m.matrix_inverse = ((-1.627, 2.317e-14, 5.301e-07, 5.972), (5.301e-07, 7.112e-08, 1.627, 0.0), (0.0, 1.627, -7.112e-08, 0.1745), (0.0, 0.0, 0.0, 1.0))
_m.object = ob_empty_026
ob_empty_029.parent = ob_empty_031
ob_empty_029.matrix_parent_inverse = Matrix(((0.2674, -0.0, -0.003167, -0.0001862), (-0.0, 0.2674, -0.0, -0.0), (0.003167, -0.0, 0.2674, 0.01572), (-0.0, -0.0, -0.0, 1.0)))
ob_empty_029.location = (-4.465, -1.073e-08, 0.162)
ob_empty_029.scale = (0.6146, 0.6146, 0.6146)
ob_empty_029.empty_display_size = 0.3194
_c = ob_empty_029.constraints.new('COPY_ROTATION'); _c.name = 'Copy Rotation'
_c.owner_space = 'LOCAL'
_c.active = True
_c.influence = 0.14
_c.target = ob_empty_031
ob_empty_030.location = (0.0, 0.0, 0.4864)
ob_empty_030.scale = (0.2244, 0.2244, 0.2244)
ob_empty_031.location = (0.0, 0.0, -0.05882)
ob_empty_031.rotation_euler = (0.0, 2.999, 0.0)
ob_empty_031.scale = (3.74, 3.74, 3.74)
ob_empty_031.empty_display_type = 'CIRCLE'
ob_b_ziercurve_009.parent = ob_empty_031
ob_b_ziercurve_009.matrix_parent_inverse = Matrix(((0.2674, -0.0, -0.003167, -0.0001862), (-0.0, 0.2674, -0.0, -0.0), (0.003167, -0.0, 0.2674, 0.01572), (-0.0, -0.0, -0.0, 1.0)))
ob_b_ziercurve_009.location = (-1.006, 1.763e-15, 0.6036)
ob_b_ziercurve_009.rotation_euler = (1.571, -0.0, -3.142)
_m = ob_b_ziercurve_009.modifiers.new('Hook', 'HOOK')
_m.strength = 0.9
_m.center = (-1.0, -0.2953, 1.291e-08)
_m.matrix_inverse = ((-4.457, 6.348e-14, 1.452e-06, -4.457), (1.452e-06, 1.948e-07, 4.457, 0.0), (0.0, 4.457, -1.948e-07, 0.478), (0.0, 0.0, 0.0, 1.0))
_m.object = ob_empty_030
_m = ob_b_ziercurve_009.modifiers.new('Hook.001', 'HOOK')
_m.center = (3.68, 1.307e-15, 2.989e-08)
_m.matrix_inverse = ((-1.627, 2.317e-14, 5.301e-07, 5.972), (5.301e-07, 7.112e-08, 1.627, 0.0), (0.0, 1.627, -7.112e-08, 0.1745), (0.0, 0.0, 0.0, 1.0))
_m.object = ob_empty_029

# ---- collection membership
col_collection.objects.link(ob_b_ziercurve)
col_collection.objects.link(ob_empty_002)
col_collection.objects.link(ob_empty_003)
col_collection.objects.link(ob_empty_004)
col_collection.objects.link(ob_cube)
col_collection.objects.link(ob_cube_001)
col_collection.objects.link(ob_cube_002)
col_collection.objects.link(ob_empty)
col_collection.objects.link(ob_empty_001)
col_collection.objects.link(ob_empty_005)
col_collection.objects.link(ob_empty_006)
col_collection.objects.link(ob_empty_007)
col_collection.objects.link(ob_b_ziercurve_001)
col_collection.objects.link(ob_empty_008)
col_collection.objects.link(ob_empty_009)
col_collection.objects.link(ob_empty_010)
col_collection.objects.link(ob_b_ziercurve_002)
col_collection.objects.link(ob_empty_011)
col_collection.objects.link(ob_empty_012)
col_collection.objects.link(ob_empty_013)
col_collection.objects.link(ob_b_ziercurve_003)
col_collection.objects.link(ob_empty_014)
col_collection.objects.link(ob_empty_015)
col_collection.objects.link(ob_empty_016)
col_collection.objects.link(ob_b_ziercurve_004)
col_collection.objects.link(ob_empty_017)
col_collection.objects.link(ob_empty_018)
col_collection.objects.link(ob_empty_019)
col_collection.objects.link(ob_b_ziercurve_005)
col_collection.objects.link(ob_empty_020)
col_collection.objects.link(ob_empty_021)
col_collection.objects.link(ob_empty_022)
col_collection.objects.link(ob_b_ziercurve_006)
col_collection.objects.link(ob_empty_023)
col_collection.objects.link(ob_empty_024)
col_collection.objects.link(ob_empty_025)
col_collection.objects.link(ob_b_ziercurve_007)
col_collection.objects.link(ob_empty_026)
col_collection.objects.link(ob_empty_027)
col_collection.objects.link(ob_empty_028)
col_collection.objects.link(ob_b_ziercurve_008)
col_collection.objects.link(ob_empty_029)
col_collection.objects.link(ob_empty_030)
col_collection.objects.link(ob_empty_031)
col_collection.objects.link(ob_b_ziercurve_009)

# ---- scene / render settings (as saved in the file)
scene.frame_start = 0; scene.frame_end = 30; scene.frame_set(0)
scene.render.engine = 'BLENDER_EEVEE_NEXT'
bpy.context.view_layer.update()

# ---- added for rendering (the .blend has no active camera and no usable light): camera, sun
cam_auto = bpy.data.cameras.new('AutoCamera')
cam_auto.lens = 50.0
cam_auto.sensor_width = 36.0
cam_auto.clip_end = 1000.0
ob_auto_camera = bpy.data.objects.new('AutoCamera', cam_auto)
scene.collection.objects.link(ob_auto_camera)
ob_auto_camera.location = (11.5393, -10.9707, 7.10659)
ob_auto_camera.rotation_euler = (1.09748, -7.21219e-08, 0.694738)
scene.camera = ob_auto_camera
light_auto_sun = bpy.data.lights.new('AutoSun', 'SUN')
light_auto_sun.energy = 3.0
light_auto_sun.angle = 0.0523599
ob_auto_sun = bpy.data.objects.new('AutoSun', light_auto_sun)
scene.collection.objects.link(ob_auto_sun)
ob_auto_sun.rotation_euler = (0.872665, 0.174533, 0.523599)
bpy.context.view_layer.update()
